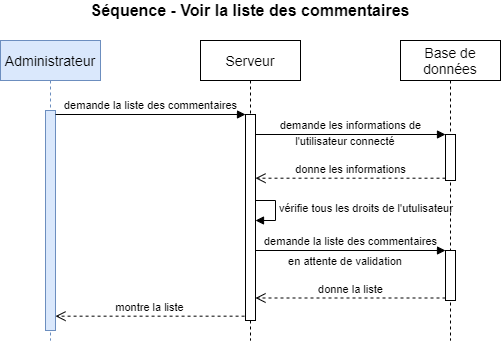

The diagram above was exported from draw.io. Its source (the exported page's mxGraphModel, read from the mxfile embedded in the PNG):
<mxGraphModel dx="962" dy="632" grid="1" gridSize="10" guides="1" tooltips="1" connect="1" arrows="1" fold="1" page="1" pageScale="1" pageWidth="1169" pageHeight="827" math="0" shadow="0">
  <root>
    <mxCell id="0" />
    <mxCell id="1" parent="0" />
    <mxCell id="BdTzcHjJiUf7jQAYkEnN-1" value="vérifie tous les droits de l'utulisateur" style="edgeStyle=orthogonalEdgeStyle;html=1;align=left;spacingLeft=2;endArrow=block;rounded=0;entryX=1;entryY=0;" parent="1" edge="1">
      <mxGeometry relative="1" as="geometry">
        <mxPoint x="290" y="240" as="sourcePoint" />
        <Array as="points">
          <mxPoint x="315" y="240" />
        </Array>
        <mxPoint x="295" y="260" as="targetPoint" />
      </mxGeometry>
    </mxCell>
    <mxCell id="BdTzcHjJiUf7jQAYkEnN-3" value="&lt;font style=&quot;font-size: 14px&quot;&gt;Administrateur&lt;/font&gt;" style="shape=umlLifeline;perimeter=lifelinePerimeter;whiteSpace=wrap;html=1;container=1;collapsible=0;recursiveResize=0;outlineConnect=0;fillColor=#dae8fc;strokeColor=#6c8ebf;" parent="1" vertex="1">
      <mxGeometry x="40" y="80" width="100" height="300" as="geometry" />
    </mxCell>
    <mxCell id="BdTzcHjJiUf7jQAYkEnN-4" value="" style="html=1;points=[];perimeter=orthogonalPerimeter;fillColor=#dae8fc;strokeColor=#6c8ebf;" parent="BdTzcHjJiUf7jQAYkEnN-3" vertex="1">
      <mxGeometry x="45" y="70" width="10" height="220" as="geometry" />
    </mxCell>
    <mxCell id="BdTzcHjJiUf7jQAYkEnN-5" value="&lt;font style=&quot;font-size: 14px&quot;&gt;Serveur&lt;/font&gt;" style="shape=umlLifeline;perimeter=lifelinePerimeter;whiteSpace=wrap;html=1;container=1;collapsible=0;recursiveResize=0;outlineConnect=0;" parent="1" vertex="1">
      <mxGeometry x="240" y="80" width="100" height="300" as="geometry" />
    </mxCell>
    <mxCell id="BdTzcHjJiUf7jQAYkEnN-7" value="" style="html=1;points=[];perimeter=orthogonalPerimeter;" parent="BdTzcHjJiUf7jQAYkEnN-5" vertex="1">
      <mxGeometry x="45" y="74" width="10" height="206" as="geometry" />
    </mxCell>
    <mxCell id="BdTzcHjJiUf7jQAYkEnN-8" value="&lt;font style=&quot;font-size: 14px&quot;&gt;Base de données&lt;/font&gt;" style="shape=umlLifeline;perimeter=lifelinePerimeter;whiteSpace=wrap;html=1;container=1;collapsible=0;recursiveResize=0;outlineConnect=0;" parent="1" vertex="1">
      <mxGeometry x="440" y="80" width="100" height="300" as="geometry" />
    </mxCell>
    <mxCell id="BdTzcHjJiUf7jQAYkEnN-9" value="" style="html=1;points=[];perimeter=orthogonalPerimeter;" parent="BdTzcHjJiUf7jQAYkEnN-8" vertex="1">
      <mxGeometry x="45" y="94" width="10" height="46" as="geometry" />
    </mxCell>
    <mxCell id="BdTzcHjJiUf7jQAYkEnN-10" value="" style="html=1;points=[];perimeter=orthogonalPerimeter;" parent="BdTzcHjJiUf7jQAYkEnN-8" vertex="1">
      <mxGeometry x="45" y="210" width="10" height="50" as="geometry" />
    </mxCell>
    <mxCell id="BdTzcHjJiUf7jQAYkEnN-11" value="&lt;font style=&quot;font-size: 16px&quot;&gt;&lt;b&gt;Séquence - Voir la liste des commentaires&lt;/b&gt;&lt;/font&gt;" style="text;html=1;strokeColor=none;fillColor=none;align=center;verticalAlign=middle;whiteSpace=wrap;rounded=0;" parent="1" vertex="1">
      <mxGeometry x="40" y="40" width="500" height="20" as="geometry" />
    </mxCell>
    <mxCell id="BdTzcHjJiUf7jQAYkEnN-15" value="demande la liste des commentaires" style="html=1;verticalAlign=bottom;endArrow=block;entryX=0;entryY=0;" parent="1" source="BdTzcHjJiUf7jQAYkEnN-4" target="BdTzcHjJiUf7jQAYkEnN-7" edge="1">
      <mxGeometry relative="1" as="geometry">
        <mxPoint x="130" y="260" as="sourcePoint" />
      </mxGeometry>
    </mxCell>
    <mxCell id="BdTzcHjJiUf7jQAYkEnN-16" value="montre la liste" style="html=1;verticalAlign=bottom;endArrow=open;dashed=1;endSize=8;exitX=-0.093;exitY=0.979;exitDx=0;exitDy=0;exitPerimeter=0;" parent="1" source="BdTzcHjJiUf7jQAYkEnN-7" target="BdTzcHjJiUf7jQAYkEnN-4" edge="1">
      <mxGeometry relative="1" as="geometry">
        <mxPoint x="140" y="477" as="targetPoint" />
      </mxGeometry>
    </mxCell>
    <mxCell id="BdTzcHjJiUf7jQAYkEnN-17" value="demande les informations de" style="html=1;verticalAlign=bottom;endArrow=block;entryX=0;entryY=0;" parent="1" target="BdTzcHjJiUf7jQAYkEnN-9" edge="1">
      <mxGeometry relative="1" as="geometry">
        <mxPoint x="295" y="174" as="sourcePoint" />
      </mxGeometry>
    </mxCell>
    <mxCell id="BdTzcHjJiUf7jQAYkEnN-18" value="donne les informations" style="html=1;verticalAlign=bottom;endArrow=open;dashed=1;endSize=8;exitX=0;exitY=0.95;" parent="1" source="BdTzcHjJiUf7jQAYkEnN-9" edge="1">
      <mxGeometry relative="1" as="geometry">
        <mxPoint x="295" y="217.70000000000005" as="targetPoint" />
      </mxGeometry>
    </mxCell>
    <mxCell id="BdTzcHjJiUf7jQAYkEnN-19" value="&lt;font style=&quot;font-size: 11px&quot;&gt;l'utilisateur connecté&lt;/font&gt;" style="text;html=1;strokeColor=none;fillColor=none;align=center;verticalAlign=middle;whiteSpace=wrap;rounded=0;" parent="1" vertex="1">
      <mxGeometry x="300" y="170" width="170" height="20" as="geometry" />
    </mxCell>
    <mxCell id="BdTzcHjJiUf7jQAYkEnN-21" value="demande la liste des commentaires" style="html=1;verticalAlign=bottom;endArrow=block;entryX=0;entryY=0;" parent="1" target="BdTzcHjJiUf7jQAYkEnN-10" edge="1">
      <mxGeometry relative="1" as="geometry">
        <mxPoint x="295" y="290" as="sourcePoint" />
      </mxGeometry>
    </mxCell>
    <mxCell id="BdTzcHjJiUf7jQAYkEnN-22" value="donne la liste" style="html=1;verticalAlign=bottom;endArrow=open;dashed=1;endSize=8;exitX=0;exitY=0.95;" parent="1" source="BdTzcHjJiUf7jQAYkEnN-10" target="BdTzcHjJiUf7jQAYkEnN-7" edge="1">
      <mxGeometry relative="1" as="geometry">
        <mxPoint x="295" y="318.5" as="targetPoint" />
      </mxGeometry>
    </mxCell>
    <mxCell id="BdTzcHjJiUf7jQAYkEnN-23" value="&lt;font style=&quot;font-size: 11px&quot;&gt;en attente de validation&lt;/font&gt;" style="text;html=1;strokeColor=none;fillColor=none;align=center;verticalAlign=middle;whiteSpace=wrap;rounded=0;" parent="1" vertex="1">
      <mxGeometry x="300" y="290" width="170" height="20" as="geometry" />
    </mxCell>
  </root>
</mxGraphModel>